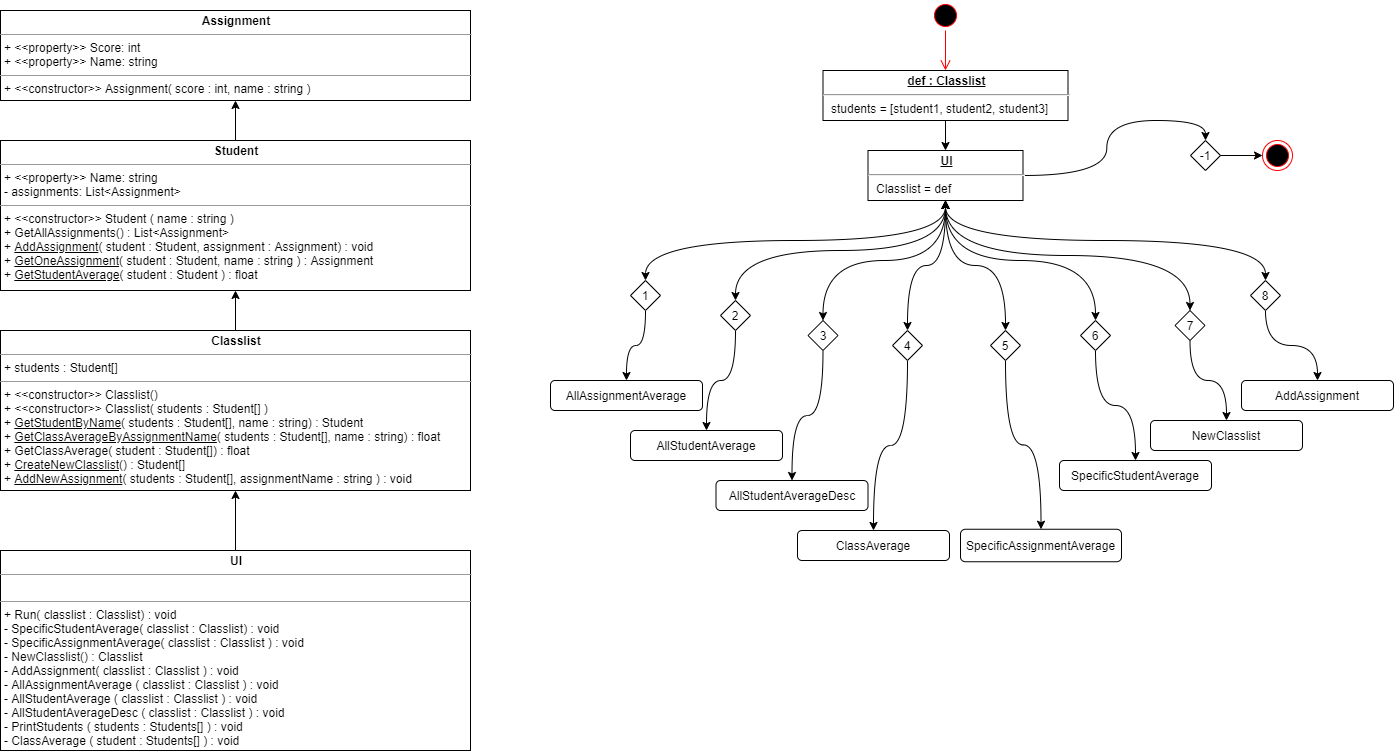

The diagram above was exported from draw.io. Its source (the exported page's mxGraphModel, read from the mxfile embedded in the PNG):
<mxGraphModel dx="1209" dy="791" grid="1" gridSize="10" guides="1" tooltips="1" connect="1" arrows="1" fold="1" page="1" pageScale="1" pageWidth="827" pageHeight="1169" math="0" shadow="0">
  <root>
    <mxCell id="WIyWlLk6GJQsqaUBKTNV-0" />
    <mxCell id="WIyWlLk6GJQsqaUBKTNV-1" parent="WIyWlLk6GJQsqaUBKTNV-0" />
    <mxCell id="YQvBlUTsjYsIFdpctU3U-0" value="&lt;p style=&quot;margin: 0px ; margin-top: 4px ; text-align: center&quot;&gt;&lt;b&gt;Assignment&lt;/b&gt;&lt;/p&gt;&lt;hr size=&quot;1&quot;&gt;&lt;p style=&quot;margin: 0px ; margin-left: 4px&quot;&gt;+ &amp;lt;&amp;lt;property&amp;gt;&amp;gt; Score: int&lt;/p&gt;&lt;p style=&quot;margin: 0px ; margin-left: 4px&quot;&gt;+ &amp;lt;&amp;lt;property&amp;gt;&amp;gt; Name: string&lt;/p&gt;&lt;hr size=&quot;1&quot;&gt;&lt;p style=&quot;margin: 0px ; margin-left: 4px&quot;&gt;+ &amp;lt;&amp;lt;constructor&amp;gt;&amp;gt; Assignment( score : int, name : string )&lt;/p&gt;" style="verticalAlign=top;align=left;overflow=fill;fontSize=12;fontFamily=Helvetica;html=1;" parent="WIyWlLk6GJQsqaUBKTNV-1" vertex="1">
      <mxGeometry x="30" y="80" width="470" height="90" as="geometry" />
    </mxCell>
    <mxCell id="fyDgJ7fVIdsyK1VTnBe_-3" value="" style="edgeStyle=orthogonalEdgeStyle;rounded=0;orthogonalLoop=1;jettySize=auto;html=1;" parent="WIyWlLk6GJQsqaUBKTNV-1" source="YQvBlUTsjYsIFdpctU3U-8" target="YQvBlUTsjYsIFdpctU3U-0" edge="1">
      <mxGeometry relative="1" as="geometry" />
    </mxCell>
    <mxCell id="YQvBlUTsjYsIFdpctU3U-8" value="&lt;p style=&quot;margin: 0px ; margin-top: 4px ; text-align: center&quot;&gt;&lt;b&gt;Student&lt;/b&gt;&lt;/p&gt;&lt;hr size=&quot;1&quot;&gt;&lt;p style=&quot;margin: 0px ; margin-left: 4px&quot;&gt;+ &amp;lt;&amp;lt;property&amp;gt;&amp;gt; Name: string&lt;br style=&quot;padding: 0px ; margin: 0px&quot;&gt;- assignments: List&amp;lt;Assignment&amp;gt;&lt;/p&gt;&lt;hr size=&quot;1&quot;&gt;&lt;p style=&quot;margin: 0px ; margin-left: 4px&quot;&gt;+ &amp;lt;&amp;lt;constructor&amp;gt;&amp;gt; Student ( name : string )&lt;/p&gt;&lt;p style=&quot;margin: 0px ; margin-left: 4px&quot;&gt;+ GetAllAssignments() : List&amp;lt;Assignment&amp;gt;&lt;br&gt;&lt;/p&gt;&lt;p style=&quot;margin: 0px ; margin-left: 4px&quot;&gt;+ &lt;u&gt;AddAssignment&lt;/u&gt;( student : Student, assignment : Assignment) : void&lt;/p&gt;&lt;p style=&quot;margin: 0px ; margin-left: 4px&quot;&gt;+ &lt;u&gt;GetOneAssignment&lt;/u&gt;( student : Student, name : string ) : Assignment&lt;/p&gt;&lt;p style=&quot;margin: 0px ; margin-left: 4px&quot;&gt;+ &lt;u&gt;GetStudentAverage&lt;/u&gt;( student : Student ) : float&lt;/p&gt;" style="verticalAlign=top;align=left;overflow=fill;fontSize=12;fontFamily=Helvetica;html=1;" parent="WIyWlLk6GJQsqaUBKTNV-1" vertex="1">
      <mxGeometry x="30" y="210" width="470" height="150" as="geometry" />
    </mxCell>
    <mxCell id="fyDgJ7fVIdsyK1VTnBe_-2" value="" style="edgeStyle=orthogonalEdgeStyle;rounded=0;orthogonalLoop=1;jettySize=auto;html=1;" parent="WIyWlLk6GJQsqaUBKTNV-1" source="YQvBlUTsjYsIFdpctU3U-9" target="YQvBlUTsjYsIFdpctU3U-8" edge="1">
      <mxGeometry relative="1" as="geometry" />
    </mxCell>
    <mxCell id="YQvBlUTsjYsIFdpctU3U-9" value="&lt;p style=&quot;margin: 0px ; margin-top: 4px ; text-align: center&quot;&gt;&lt;b&gt;Classlist&lt;/b&gt;&lt;/p&gt;&lt;hr size=&quot;1&quot;&gt;&lt;p style=&quot;margin: 0px ; margin-left: 4px&quot;&gt;+ students : Student[]&lt;br&gt;&lt;/p&gt;&lt;hr size=&quot;1&quot;&gt;&lt;p style=&quot;margin: 0px ; margin-left: 4px&quot;&gt;+ &amp;lt;&amp;lt;constructor&amp;gt;&amp;gt; Classlist()&lt;/p&gt;&lt;p style=&quot;margin: 0px ; margin-left: 4px&quot;&gt;+ &amp;lt;&amp;lt;constructor&amp;gt;&amp;gt; Classlist( students : Student[] )&lt;/p&gt;&lt;p style=&quot;margin: 0px ; margin-left: 4px&quot;&gt;+ &lt;u&gt;GetStudentByName&lt;/u&gt;( students : Student[], name : string) : Student&lt;/p&gt;&lt;p style=&quot;margin: 0px ; margin-left: 4px&quot;&gt;+ &lt;u&gt;GetClassAverageByAssignmentName&lt;/u&gt;( students : Student[], name : string) : float&lt;/p&gt;&lt;p style=&quot;margin: 0px ; margin-left: 4px&quot;&gt;+ GetClassAverage( student : Student[]) : float&lt;/p&gt;&lt;p style=&quot;margin: 0px ; margin-left: 4px&quot;&gt;+ &lt;u&gt;CreateNewClasslist&lt;/u&gt;() : Student[]&lt;/p&gt;&lt;p style=&quot;margin: 0px ; margin-left: 4px&quot;&gt;+ &lt;u&gt;AddNewAssignment&lt;/u&gt;( students : Student[], assignmentName : string ) : void&lt;/p&gt;" style="verticalAlign=top;align=left;overflow=fill;fontSize=12;fontFamily=Helvetica;html=1;" parent="WIyWlLk6GJQsqaUBKTNV-1" vertex="1">
      <mxGeometry x="30" y="400" width="470" height="160" as="geometry" />
    </mxCell>
    <mxCell id="fyDgJ7fVIdsyK1VTnBe_-4" value="" style="edgeStyle=orthogonalEdgeStyle;rounded=0;orthogonalLoop=1;jettySize=auto;html=1;" parent="WIyWlLk6GJQsqaUBKTNV-1" source="fyDgJ7fVIdsyK1VTnBe_-1" target="YQvBlUTsjYsIFdpctU3U-9" edge="1">
      <mxGeometry relative="1" as="geometry" />
    </mxCell>
    <mxCell id="fyDgJ7fVIdsyK1VTnBe_-1" value="&lt;p style=&quot;margin: 0px ; margin-top: 4px ; text-align: center&quot;&gt;&lt;b&gt;UI&lt;/b&gt;&lt;/p&gt;&lt;hr size=&quot;1&quot;&gt;&lt;p style=&quot;margin: 0px ; margin-left: 4px&quot;&gt;&lt;br&gt;&lt;/p&gt;&lt;hr size=&quot;1&quot;&gt;&lt;p style=&quot;margin: 0px ; margin-left: 4px&quot;&gt;+ Run( classlist : Classlist) : void&lt;/p&gt;&lt;p style=&quot;margin: 0px ; margin-left: 4px&quot;&gt;- SpecificStudentAverage( classlist : Classlist) : void&lt;/p&gt;&lt;p style=&quot;margin: 0px ; margin-left: 4px&quot;&gt;- SpecificAssignmentAverage( classlist : Classlist ) : void&lt;/p&gt;&lt;p style=&quot;margin: 0px ; margin-left: 4px&quot;&gt;- NewClasslist() : Classlist&lt;/p&gt;&lt;p style=&quot;margin: 0px ; margin-left: 4px&quot;&gt;- AddAssignment( classlist : Classlist ) : void&lt;/p&gt;&lt;p style=&quot;margin: 0px ; margin-left: 4px&quot;&gt;- AllAssignmentAverage ( classlist : Classlist ) : void&lt;/p&gt;&lt;p style=&quot;margin: 0px ; margin-left: 4px&quot;&gt;- AllStudentAverage ( classlist : Classlist ) : void&lt;/p&gt;&lt;p style=&quot;margin: 0px ; margin-left: 4px&quot;&gt;- AllStudentAverageDesc ( classlist : Classlist ) : void&lt;/p&gt;&lt;p style=&quot;margin: 0px ; margin-left: 4px&quot;&gt;- PrintStudents ( students : Students[] ) : void&lt;/p&gt;&lt;p style=&quot;margin: 0px ; margin-left: 4px&quot;&gt;- ClassAverage ( student : Students[] ) : void&lt;/p&gt;" style="verticalAlign=top;align=left;overflow=fill;fontSize=12;fontFamily=Helvetica;html=1;" parent="WIyWlLk6GJQsqaUBKTNV-1" vertex="1">
      <mxGeometry x="30" y="620" width="470" height="200" as="geometry" />
    </mxCell>
    <mxCell id="fyDgJ7fVIdsyK1VTnBe_-5" value="" style="ellipse;html=1;shape=startState;fillColor=#000000;strokeColor=#ff0000;" parent="WIyWlLk6GJQsqaUBKTNV-1" vertex="1">
      <mxGeometry x="960" y="70" width="30" height="30" as="geometry" />
    </mxCell>
    <mxCell id="fyDgJ7fVIdsyK1VTnBe_-6" value="" style="edgeStyle=orthogonalEdgeStyle;html=1;verticalAlign=bottom;endArrow=open;endSize=8;strokeColor=#ff0000;entryX=0.5;entryY=0;entryDx=0;entryDy=0;" parent="WIyWlLk6GJQsqaUBKTNV-1" source="fyDgJ7fVIdsyK1VTnBe_-5" target="fyDgJ7fVIdsyK1VTnBe_-8" edge="1">
      <mxGeometry relative="1" as="geometry">
        <mxPoint x="975" y="160" as="targetPoint" />
      </mxGeometry>
    </mxCell>
    <mxCell id="fyDgJ7fVIdsyK1VTnBe_-10" value="" style="edgeStyle=orthogonalEdgeStyle;rounded=0;orthogonalLoop=1;jettySize=auto;html=1;" parent="WIyWlLk6GJQsqaUBKTNV-1" source="fyDgJ7fVIdsyK1VTnBe_-8" target="fyDgJ7fVIdsyK1VTnBe_-9" edge="1">
      <mxGeometry relative="1" as="geometry" />
    </mxCell>
    <mxCell id="fyDgJ7fVIdsyK1VTnBe_-8" value="&lt;p style=&quot;margin: 0px ; margin-top: 4px ; text-align: center ; text-decoration: underline&quot;&gt;&lt;b&gt;def : Classlist&lt;/b&gt;&lt;/p&gt;&lt;hr&gt;&lt;p style=&quot;margin: 0px ; margin-left: 8px&quot;&gt;students = [student1, student2, student3]&lt;br&gt;&lt;br&gt;&lt;/p&gt;" style="verticalAlign=top;align=left;overflow=fill;fontSize=12;fontFamily=Helvetica;html=1;" parent="WIyWlLk6GJQsqaUBKTNV-1" vertex="1">
      <mxGeometry x="852.5" y="140" width="245" height="50" as="geometry" />
    </mxCell>
    <mxCell id="fyDgJ7fVIdsyK1VTnBe_-20" value="" style="edgeStyle=orthogonalEdgeStyle;orthogonalLoop=1;jettySize=auto;html=1;entryX=0.5;entryY=0;entryDx=0;entryDy=0;curved=1;" parent="WIyWlLk6GJQsqaUBKTNV-1" source="fyDgJ7fVIdsyK1VTnBe_-9" target="fyDgJ7fVIdsyK1VTnBe_-16" edge="1">
      <mxGeometry relative="1" as="geometry">
        <mxPoint x="1080" y="290" as="targetPoint" />
      </mxGeometry>
    </mxCell>
    <mxCell id="fyDgJ7fVIdsyK1VTnBe_-21" value="" style="orthogonalLoop=1;jettySize=auto;html=1;entryX=0.5;entryY=0;entryDx=0;entryDy=0;startArrow=classic;startFill=1;exitX=0.5;exitY=1;exitDx=0;exitDy=0;edgeStyle=orthogonalEdgeStyle;curved=1;" parent="WIyWlLk6GJQsqaUBKTNV-1" source="fyDgJ7fVIdsyK1VTnBe_-9" target="fyDgJ7fVIdsyK1VTnBe_-14" edge="1">
      <mxGeometry relative="1" as="geometry" />
    </mxCell>
    <mxCell id="fyDgJ7fVIdsyK1VTnBe_-22" value="" style="orthogonalLoop=1;jettySize=auto;html=1;startArrow=classic;startFill=1;exitX=0.5;exitY=1;exitDx=0;exitDy=0;edgeStyle=orthogonalEdgeStyle;curved=1;" parent="WIyWlLk6GJQsqaUBKTNV-1" source="fyDgJ7fVIdsyK1VTnBe_-9" target="fyDgJ7fVIdsyK1VTnBe_-13" edge="1">
      <mxGeometry relative="1" as="geometry" />
    </mxCell>
    <mxCell id="fyDgJ7fVIdsyK1VTnBe_-23" value="" style="orthogonalLoop=1;jettySize=auto;html=1;entryX=0.5;entryY=0;entryDx=0;entryDy=0;startArrow=classic;startFill=1;exitX=0.5;exitY=1;exitDx=0;exitDy=0;edgeStyle=orthogonalEdgeStyle;curved=1;" parent="WIyWlLk6GJQsqaUBKTNV-1" source="fyDgJ7fVIdsyK1VTnBe_-9" target="fyDgJ7fVIdsyK1VTnBe_-12" edge="1">
      <mxGeometry relative="1" as="geometry" />
    </mxCell>
    <mxCell id="fyDgJ7fVIdsyK1VTnBe_-24" value="" style="orthogonalLoop=1;jettySize=auto;html=1;entryX=0.5;entryY=0;entryDx=0;entryDy=0;startArrow=classic;startFill=1;exitX=0.5;exitY=1;exitDx=0;exitDy=0;edgeStyle=orthogonalEdgeStyle;curved=1;" parent="WIyWlLk6GJQsqaUBKTNV-1" source="fyDgJ7fVIdsyK1VTnBe_-9" target="hlAl--1IdzENF5ROXN9N-0" edge="1">
      <mxGeometry relative="1" as="geometry" />
    </mxCell>
    <mxCell id="fyDgJ7fVIdsyK1VTnBe_-9" value="&lt;p style=&quot;margin: 0px ; margin-top: 4px ; text-align: center ; text-decoration: underline&quot;&gt;&lt;b&gt;UI&lt;/b&gt;&lt;/p&gt;&lt;hr&gt;&lt;p style=&quot;margin: 0px ; margin-left: 8px&quot;&gt;Classlist = def&lt;/p&gt;" style="verticalAlign=top;align=left;overflow=fill;fontSize=12;fontFamily=Helvetica;html=1;" parent="WIyWlLk6GJQsqaUBKTNV-1" vertex="1">
      <mxGeometry x="897.5" y="220" width="155" height="50" as="geometry" />
    </mxCell>
    <mxCell id="fyDgJ7fVIdsyK1VTnBe_-36" value="" style="edgeStyle=orthogonalEdgeStyle;orthogonalLoop=1;jettySize=auto;html=1;startArrow=none;startFill=0;curved=1;" parent="WIyWlLk6GJQsqaUBKTNV-1" source="fyDgJ7fVIdsyK1VTnBe_-11" target="fyDgJ7fVIdsyK1VTnBe_-25" edge="1">
      <mxGeometry relative="1" as="geometry" />
    </mxCell>
    <mxCell id="fyDgJ7fVIdsyK1VTnBe_-11" value="1" style="rhombus;whiteSpace=wrap;html=1;" parent="WIyWlLk6GJQsqaUBKTNV-1" vertex="1">
      <mxGeometry x="660" y="350" width="30" height="30" as="geometry" />
    </mxCell>
    <mxCell id="fyDgJ7fVIdsyK1VTnBe_-28" value="" style="edgeStyle=orthogonalEdgeStyle;orthogonalLoop=1;jettySize=auto;html=1;curved=1;" parent="WIyWlLk6GJQsqaUBKTNV-1" source="fyDgJ7fVIdsyK1VTnBe_-12" target="fyDgJ7fVIdsyK1VTnBe_-27" edge="1">
      <mxGeometry relative="1" as="geometry" />
    </mxCell>
    <mxCell id="fyDgJ7fVIdsyK1VTnBe_-12" value="2" style="rhombus;whiteSpace=wrap;html=1;" parent="WIyWlLk6GJQsqaUBKTNV-1" vertex="1">
      <mxGeometry x="750" y="370" width="30" height="30" as="geometry" />
    </mxCell>
    <mxCell id="fyDgJ7fVIdsyK1VTnBe_-31" value="" style="edgeStyle=orthogonalEdgeStyle;orthogonalLoop=1;jettySize=auto;html=1;curved=1;" parent="WIyWlLk6GJQsqaUBKTNV-1" source="fyDgJ7fVIdsyK1VTnBe_-13" target="fyDgJ7fVIdsyK1VTnBe_-30" edge="1">
      <mxGeometry relative="1" as="geometry" />
    </mxCell>
    <mxCell id="fyDgJ7fVIdsyK1VTnBe_-13" value="3" style="rhombus;whiteSpace=wrap;html=1;" parent="WIyWlLk6GJQsqaUBKTNV-1" vertex="1">
      <mxGeometry x="837.5" y="390" width="30" height="30" as="geometry" />
    </mxCell>
    <mxCell id="fyDgJ7fVIdsyK1VTnBe_-33" value="" style="edgeStyle=orthogonalEdgeStyle;orthogonalLoop=1;jettySize=auto;html=1;curved=1;exitX=0.5;exitY=1;exitDx=0;exitDy=0;" parent="WIyWlLk6GJQsqaUBKTNV-1" source="hlAl--1IdzENF5ROXN9N-0" target="fyDgJ7fVIdsyK1VTnBe_-32" edge="1">
      <mxGeometry relative="1" as="geometry" />
    </mxCell>
    <mxCell id="fyDgJ7fVIdsyK1VTnBe_-14" value="4" style="rhombus;whiteSpace=wrap;html=1;" parent="WIyWlLk6GJQsqaUBKTNV-1" vertex="1">
      <mxGeometry x="922" y="400" width="30" height="30" as="geometry" />
    </mxCell>
    <mxCell id="fyDgJ7fVIdsyK1VTnBe_-19" value="" style="edgeStyle=orthogonalEdgeStyle;rounded=0;orthogonalLoop=1;jettySize=auto;html=1;" parent="WIyWlLk6GJQsqaUBKTNV-1" source="fyDgJ7fVIdsyK1VTnBe_-16" target="fyDgJ7fVIdsyK1VTnBe_-18" edge="1">
      <mxGeometry relative="1" as="geometry" />
    </mxCell>
    <mxCell id="fyDgJ7fVIdsyK1VTnBe_-16" value="-1" style="rhombus;whiteSpace=wrap;html=1;" parent="WIyWlLk6GJQsqaUBKTNV-1" vertex="1">
      <mxGeometry x="1220" y="210" width="30" height="30" as="geometry" />
    </mxCell>
    <mxCell id="fyDgJ7fVIdsyK1VTnBe_-18" value="" style="ellipse;html=1;shape=endState;fillColor=#000000;strokeColor=#ff0000;direction=south;" parent="WIyWlLk6GJQsqaUBKTNV-1" vertex="1">
      <mxGeometry x="1292" y="210" width="30" height="30" as="geometry" />
    </mxCell>
    <mxCell id="fyDgJ7fVIdsyK1VTnBe_-25" value="AllAssignmentAverage" style="rounded=1;whiteSpace=wrap;html=1;" parent="WIyWlLk6GJQsqaUBKTNV-1" vertex="1">
      <mxGeometry x="580" y="450" width="152" height="30" as="geometry" />
    </mxCell>
    <mxCell id="fyDgJ7fVIdsyK1VTnBe_-27" value="AllStudentAverage" style="rounded=1;whiteSpace=wrap;html=1;" parent="WIyWlLk6GJQsqaUBKTNV-1" vertex="1">
      <mxGeometry x="660" y="500" width="152" height="30" as="geometry" />
    </mxCell>
    <mxCell id="fyDgJ7fVIdsyK1VTnBe_-30" value="AllStudentAverageDesc" style="rounded=1;whiteSpace=wrap;html=1;" parent="WIyWlLk6GJQsqaUBKTNV-1" vertex="1">
      <mxGeometry x="745.5" y="550" width="152" height="30" as="geometry" />
    </mxCell>
    <mxCell id="fyDgJ7fVIdsyK1VTnBe_-32" value="SpecificAssignmentAverage" style="rounded=1;whiteSpace=wrap;html=1;" parent="WIyWlLk6GJQsqaUBKTNV-1" vertex="1">
      <mxGeometry x="990" y="598.75" width="161" height="32.5" as="geometry" />
    </mxCell>
    <mxCell id="hlAl--1IdzENF5ROXN9N-0" value="5" style="rhombus;whiteSpace=wrap;html=1;" vertex="1" parent="WIyWlLk6GJQsqaUBKTNV-1">
      <mxGeometry x="1020" y="400" width="30" height="30" as="geometry" />
    </mxCell>
    <mxCell id="hlAl--1IdzENF5ROXN9N-2" value="6" style="rhombus;whiteSpace=wrap;html=1;" vertex="1" parent="WIyWlLk6GJQsqaUBKTNV-1">
      <mxGeometry x="1110" y="390" width="30" height="30" as="geometry" />
    </mxCell>
    <mxCell id="hlAl--1IdzENF5ROXN9N-3" value="7" style="rhombus;whiteSpace=wrap;html=1;" vertex="1" parent="WIyWlLk6GJQsqaUBKTNV-1">
      <mxGeometry x="1204.5" y="380" width="30" height="30" as="geometry" />
    </mxCell>
    <mxCell id="hlAl--1IdzENF5ROXN9N-6" value="" style="orthogonalLoop=1;jettySize=auto;html=1;entryX=0.5;entryY=0;entryDx=0;entryDy=0;startArrow=classic;startFill=1;exitX=0.5;exitY=1;exitDx=0;exitDy=0;edgeStyle=orthogonalEdgeStyle;curved=1;" edge="1" parent="WIyWlLk6GJQsqaUBKTNV-1" source="fyDgJ7fVIdsyK1VTnBe_-9" target="fyDgJ7fVIdsyK1VTnBe_-11">
      <mxGeometry relative="1" as="geometry">
        <mxPoint x="985" y="280" as="sourcePoint" />
        <mxPoint x="1092.5" y="410" as="targetPoint" />
      </mxGeometry>
    </mxCell>
    <mxCell id="hlAl--1IdzENF5ROXN9N-7" value="" style="orthogonalLoop=1;jettySize=auto;html=1;startArrow=classic;startFill=1;exitX=0.5;exitY=1;exitDx=0;exitDy=0;edgeStyle=orthogonalEdgeStyle;curved=1;entryX=0.5;entryY=0;entryDx=0;entryDy=0;" edge="1" parent="WIyWlLk6GJQsqaUBKTNV-1" source="fyDgJ7fVIdsyK1VTnBe_-9" target="hlAl--1IdzENF5ROXN9N-2">
      <mxGeometry relative="1" as="geometry">
        <mxPoint x="995" y="290" as="sourcePoint" />
        <mxPoint x="1170" y="380" as="targetPoint" />
      </mxGeometry>
    </mxCell>
    <mxCell id="hlAl--1IdzENF5ROXN9N-8" value="" style="orthogonalLoop=1;jettySize=auto;html=1;entryX=0.5;entryY=0;entryDx=0;entryDy=0;startArrow=classic;startFill=1;exitX=0.5;exitY=1;exitDx=0;exitDy=0;edgeStyle=orthogonalEdgeStyle;curved=1;" edge="1" parent="WIyWlLk6GJQsqaUBKTNV-1" source="fyDgJ7fVIdsyK1VTnBe_-9" target="hlAl--1IdzENF5ROXN9N-3">
      <mxGeometry relative="1" as="geometry">
        <mxPoint x="1005" y="300" as="sourcePoint" />
        <mxPoint x="1112.5" y="430" as="targetPoint" />
      </mxGeometry>
    </mxCell>
    <mxCell id="hlAl--1IdzENF5ROXN9N-9" value="SpecificStudentAverage" style="rounded=1;whiteSpace=wrap;html=1;" vertex="1" parent="WIyWlLk6GJQsqaUBKTNV-1">
      <mxGeometry x="1089" y="530" width="152" height="30" as="geometry" />
    </mxCell>
    <mxCell id="hlAl--1IdzENF5ROXN9N-10" value="NewClasslist" style="rounded=1;whiteSpace=wrap;html=1;" vertex="1" parent="WIyWlLk6GJQsqaUBKTNV-1">
      <mxGeometry x="1180" y="490" width="152" height="30" as="geometry" />
    </mxCell>
    <mxCell id="hlAl--1IdzENF5ROXN9N-11" value="AddAssignment" style="rounded=1;whiteSpace=wrap;html=1;" vertex="1" parent="WIyWlLk6GJQsqaUBKTNV-1">
      <mxGeometry x="1271" y="450" width="152" height="30" as="geometry" />
    </mxCell>
    <mxCell id="hlAl--1IdzENF5ROXN9N-12" value="" style="edgeStyle=orthogonalEdgeStyle;orthogonalLoop=1;jettySize=auto;html=1;curved=1;exitX=0.5;exitY=1;exitDx=0;exitDy=0;entryX=0.5;entryY=0;entryDx=0;entryDy=0;" edge="1" parent="WIyWlLk6GJQsqaUBKTNV-1" source="hlAl--1IdzENF5ROXN9N-2" target="hlAl--1IdzENF5ROXN9N-9">
      <mxGeometry relative="1" as="geometry">
        <mxPoint x="1025" y="440" as="sourcePoint" />
        <mxPoint x="1049.5" y="677.5" as="targetPoint" />
      </mxGeometry>
    </mxCell>
    <mxCell id="hlAl--1IdzENF5ROXN9N-13" value="" style="edgeStyle=orthogonalEdgeStyle;orthogonalLoop=1;jettySize=auto;html=1;curved=1;exitX=0.5;exitY=1;exitDx=0;exitDy=0;" edge="1" parent="WIyWlLk6GJQsqaUBKTNV-1" source="hlAl--1IdzENF5ROXN9N-3" target="hlAl--1IdzENF5ROXN9N-10">
      <mxGeometry relative="1" as="geometry">
        <mxPoint x="1035" y="450" as="sourcePoint" />
        <mxPoint x="1059.5" y="687.5" as="targetPoint" />
      </mxGeometry>
    </mxCell>
    <mxCell id="hlAl--1IdzENF5ROXN9N-14" value="" style="edgeStyle=orthogonalEdgeStyle;orthogonalLoop=1;jettySize=auto;html=1;curved=1;exitX=0.5;exitY=1;exitDx=0;exitDy=0;entryX=0.5;entryY=0;entryDx=0;entryDy=0;" edge="1" parent="WIyWlLk6GJQsqaUBKTNV-1" source="hlAl--1IdzENF5ROXN9N-18" target="hlAl--1IdzENF5ROXN9N-11">
      <mxGeometry relative="1" as="geometry">
        <mxPoint x="1045" y="460" as="sourcePoint" />
        <mxPoint x="1069.5" y="697.5" as="targetPoint" />
      </mxGeometry>
    </mxCell>
    <mxCell id="hlAl--1IdzENF5ROXN9N-17" value="ClassAverage" style="rounded=1;whiteSpace=wrap;html=1;" vertex="1" parent="WIyWlLk6GJQsqaUBKTNV-1">
      <mxGeometry x="827" y="600" width="152" height="30" as="geometry" />
    </mxCell>
    <mxCell id="hlAl--1IdzENF5ROXN9N-18" value="8" style="rhombus;whiteSpace=wrap;html=1;" vertex="1" parent="WIyWlLk6GJQsqaUBKTNV-1">
      <mxGeometry x="1280" y="350" width="30" height="30" as="geometry" />
    </mxCell>
    <mxCell id="hlAl--1IdzENF5ROXN9N-19" value="" style="orthogonalLoop=1;jettySize=auto;html=1;startArrow=classic;startFill=1;exitX=0.5;exitY=1;exitDx=0;exitDy=0;edgeStyle=orthogonalEdgeStyle;curved=1;" edge="1" parent="WIyWlLk6GJQsqaUBKTNV-1" source="fyDgJ7fVIdsyK1VTnBe_-9" target="hlAl--1IdzENF5ROXN9N-18">
      <mxGeometry relative="1" as="geometry">
        <mxPoint x="985" y="280" as="sourcePoint" />
        <mxPoint x="1266" y="360" as="targetPoint" />
      </mxGeometry>
    </mxCell>
    <mxCell id="hlAl--1IdzENF5ROXN9N-20" value="" style="edgeStyle=orthogonalEdgeStyle;orthogonalLoop=1;jettySize=auto;html=1;curved=1;exitX=0.5;exitY=1;exitDx=0;exitDy=0;entryX=0.5;entryY=0;entryDx=0;entryDy=0;" edge="1" parent="WIyWlLk6GJQsqaUBKTNV-1" source="fyDgJ7fVIdsyK1VTnBe_-14" target="hlAl--1IdzENF5ROXN9N-17">
      <mxGeometry relative="1" as="geometry">
        <mxPoint x="1092.5" y="430" as="sourcePoint" />
        <mxPoint x="1027" y="676.25" as="targetPoint" />
      </mxGeometry>
    </mxCell>
  </root>
</mxGraphModel>